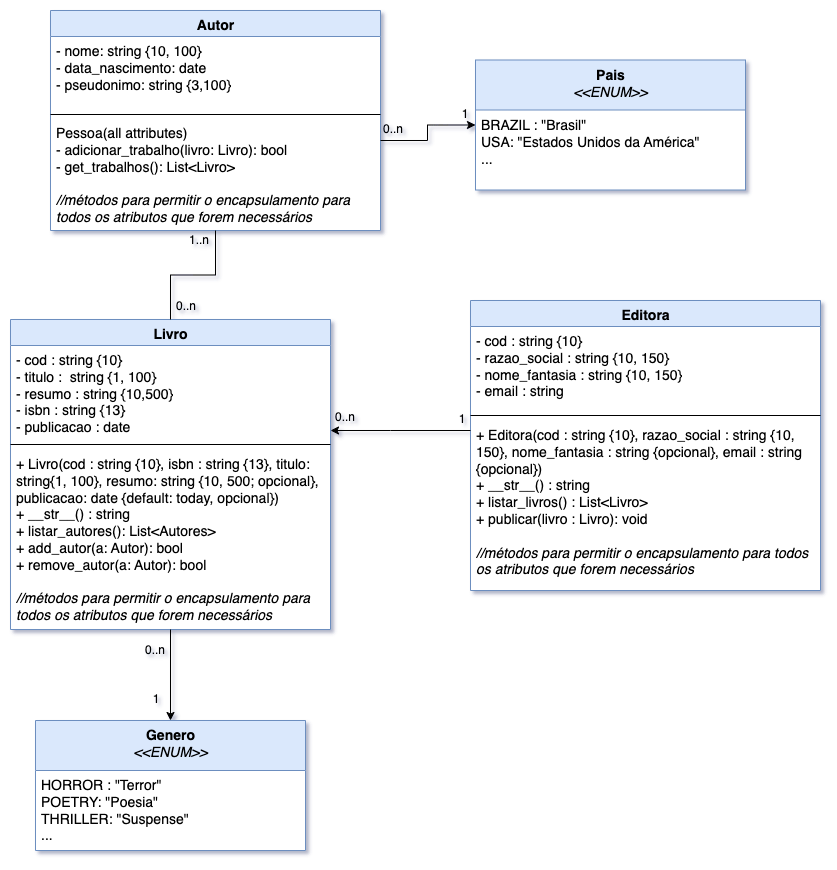

The diagram above was exported from draw.io. Its source (the exported page's mxGraphModel, read from the mxfile embedded in the PNG):
<mxGraphModel dx="3631" dy="910" grid="1" gridSize="10" guides="1" tooltips="1" connect="1" arrows="1" fold="1" page="1" pageScale="1" pageWidth="827" pageHeight="1169" background="none" math="0" shadow="1">
  <root>
    <mxCell id="0" />
    <mxCell id="1" parent="0" />
    <mxCell id="2" value="Autor" style="swimlane;html=1;fontStyle=1;align=center;verticalAlign=top;childLayout=stackLayout;horizontal=1;startSize=26;horizontalStack=0;resizeParent=1;resizeLast=0;collapsible=1;marginBottom=0;swimlaneFillColor=#ffffff;strokeColor=#6c8ebf;fillColor=#dae8fc;fontSize=14;" vertex="1" parent="1">
      <mxGeometry x="-2380" y="470" width="330" height="220" as="geometry">
        <mxRectangle x="350" y="70" width="90" height="26" as="alternateBounds" />
      </mxGeometry>
    </mxCell>
    <mxCell id="3" value="- nome: string {10, 100}&lt;br style=&quot;font-size: 14px&quot;&gt;- data_nascimento: date&lt;br&gt;- pseudonimo: string {3,100}" style="text;html=1;strokeColor=none;fillColor=none;align=left;verticalAlign=top;spacingLeft=4;spacingRight=4;whiteSpace=wrap;overflow=hidden;rotatable=0;points=[[0,0.5],[1,0.5]];portConstraint=eastwest;fontSize=14;" vertex="1" parent="2">
      <mxGeometry y="26" width="330" height="74" as="geometry" />
    </mxCell>
    <mxCell id="4" value="" style="line;html=1;strokeWidth=1;fillColor=none;align=left;verticalAlign=middle;spacingTop=-1;spacingLeft=3;spacingRight=3;rotatable=0;labelPosition=right;points=[];portConstraint=eastwest;" vertex="1" parent="2">
      <mxGeometry y="100" width="330" height="8" as="geometry" />
    </mxCell>
    <mxCell id="5" value="Pessoa(all attributes)&lt;br style=&quot;font-size: 14px&quot;&gt;- adicionar_trabalho(livro: Livro): bool&lt;br&gt;- get_trabalhos(): List&amp;lt;Livro&amp;gt;&lt;br&gt;&lt;br&gt;&lt;i style=&quot;border-color: var(--border-color);&quot;&gt;//métodos para permitir o encapsulamento para todos os atributos que forem necessários&lt;/i&gt;" style="text;html=1;strokeColor=none;fillColor=none;align=left;verticalAlign=top;spacingLeft=4;spacingRight=4;whiteSpace=wrap;overflow=hidden;rotatable=0;points=[[0,0.5],[1,0.5]];portConstraint=eastwest;fontSize=14;" vertex="1" parent="2">
      <mxGeometry y="108" width="330" height="112" as="geometry" />
    </mxCell>
    <mxCell id="6" value="Livro" style="swimlane;html=1;fontStyle=1;align=center;verticalAlign=top;childLayout=stackLayout;horizontal=1;startSize=26;horizontalStack=0;resizeParent=1;resizeLast=0;collapsible=1;marginBottom=0;swimlaneFillColor=#ffffff;strokeColor=#6c8ebf;fillColor=#dae8fc;fontSize=14;" vertex="1" parent="1">
      <mxGeometry x="-2420" y="779" width="320" height="310" as="geometry">
        <mxRectangle x="350" y="70" width="90" height="26" as="alternateBounds" />
      </mxGeometry>
    </mxCell>
    <mxCell id="7" value="- cod : string {10}&lt;br&gt;- titulo :&amp;nbsp; string {1, 100}&lt;br&gt;- resumo : string {10,500}&lt;br&gt;- isbn :&amp;nbsp;string {13}&lt;br&gt;- publicacao : date" style="text;html=1;strokeColor=none;fillColor=none;align=left;verticalAlign=top;spacingLeft=4;spacingRight=4;whiteSpace=wrap;overflow=hidden;rotatable=0;points=[[0,0.5],[1,0.5]];portConstraint=eastwest;fontSize=14;" vertex="1" parent="6">
      <mxGeometry y="26" width="320" height="94" as="geometry" />
    </mxCell>
    <mxCell id="8" value="" style="line;html=1;strokeWidth=1;fillColor=none;align=left;verticalAlign=middle;spacingTop=-1;spacingLeft=3;spacingRight=3;rotatable=0;labelPosition=right;points=[];portConstraint=eastwest;" vertex="1" parent="6">
      <mxGeometry y="120" width="320" height="10" as="geometry" />
    </mxCell>
    <mxCell id="9" value="+ Livro(cod : string {10}, isbn : string {13}, titulo: string{1, 100}, resumo: string {10, 500; opcional}, publicacao: date {default: today, opcional})&lt;br&gt;+ __str__() : string&lt;br&gt;+ listar_autores(): List&amp;lt;Autores&amp;gt;&lt;br&gt;+ add_autor(a: Autor): bool&lt;br&gt;+ remove_autor(a: Autor): bool&lt;br&gt;&lt;br&gt;&lt;i style=&quot;border-color: var(--border-color);&quot;&gt;//métodos para permitir o encapsulamento para todos os atributos que forem necessários&lt;/i&gt;" style="text;html=1;strokeColor=none;fillColor=none;align=left;verticalAlign=top;spacingLeft=4;spacingRight=4;whiteSpace=wrap;overflow=hidden;rotatable=0;points=[[0,0.5],[1,0.5]];portConstraint=eastwest;fontSize=14;" vertex="1" parent="6">
      <mxGeometry y="130" width="320" height="180" as="geometry" />
    </mxCell>
    <mxCell id="10" value="Editora" style="swimlane;html=1;fontStyle=1;align=center;verticalAlign=top;childLayout=stackLayout;horizontal=1;startSize=26;horizontalStack=0;resizeParent=1;resizeLast=0;collapsible=1;marginBottom=0;swimlaneFillColor=#ffffff;strokeColor=#6c8ebf;fillColor=#dae8fc;fontSize=14;" vertex="1" parent="1">
      <mxGeometry x="-1960" y="760" width="350" height="290" as="geometry">
        <mxRectangle x="350" y="70" width="90" height="26" as="alternateBounds" />
      </mxGeometry>
    </mxCell>
    <mxCell id="11" value="- cod : string {10}&lt;br&gt;- razao_social : string {10, 150}&lt;br&gt;- nome_fantasia :&amp;nbsp;string {10, 150}&lt;br&gt;- email : string" style="text;html=1;strokeColor=none;fillColor=none;align=left;verticalAlign=top;spacingLeft=4;spacingRight=4;whiteSpace=wrap;overflow=hidden;rotatable=0;points=[[0,0.5],[1,0.5]];portConstraint=eastwest;fontSize=14;" vertex="1" parent="10">
      <mxGeometry y="26" width="350" height="84" as="geometry" />
    </mxCell>
    <mxCell id="12" value="" style="line;html=1;strokeWidth=1;fillColor=none;align=left;verticalAlign=middle;spacingTop=-1;spacingLeft=3;spacingRight=3;rotatable=0;labelPosition=right;points=[];portConstraint=eastwest;" vertex="1" parent="10">
      <mxGeometry y="110" width="350" height="10" as="geometry" />
    </mxCell>
    <mxCell id="13" value="+ Editora(cod : string {10}, razao_social : string {10, 150}, nome_fantasia : string {opcional}, email : string {opcional})&lt;br&gt;+ __str__() : string&lt;br&gt;+ listar_livros() : List&amp;lt;Livro&amp;gt;&lt;br&gt;+ publicar(livro : Livro): void&lt;br&gt;&lt;br&gt;&lt;i style=&quot;border-color: var(--border-color);&quot;&gt;//métodos para permitir o encapsulamento para todos os atributos que forem necessários&lt;/i&gt;" style="text;html=1;strokeColor=none;fillColor=none;align=left;verticalAlign=top;spacingLeft=4;spacingRight=4;whiteSpace=wrap;overflow=hidden;rotatable=0;points=[[0,0.5],[1,0.5]];portConstraint=eastwest;fontSize=14;" vertex="1" parent="10">
      <mxGeometry y="120" width="350" height="170" as="geometry" />
    </mxCell>
    <mxCell id="14" style="edgeStyle=orthogonalEdgeStyle;rounded=0;orthogonalLoop=1;jettySize=auto;html=1;endArrow=none;endFill=0;startArrow=classic;startFill=1;" edge="1" source="6" target="10" parent="1">
      <mxGeometry relative="1" as="geometry">
        <mxPoint x="-1650" y="1158" as="targetPoint" />
        <mxPoint x="-1919" y="1158" as="sourcePoint" />
        <Array as="points">
          <mxPoint x="-2040" y="890" />
          <mxPoint x="-2040" y="890" />
        </Array>
      </mxGeometry>
    </mxCell>
    <mxCell id="15" value="1" style="text;html=1;strokeColor=none;fillColor=none;align=center;verticalAlign=middle;whiteSpace=wrap;rounded=0;" vertex="1" parent="1">
      <mxGeometry x="-1983" y="869" width="30" height="20" as="geometry" />
    </mxCell>
    <mxCell id="16" value="0..n" style="text;html=1;strokeColor=none;fillColor=none;align=center;verticalAlign=middle;whiteSpace=wrap;rounded=0;" vertex="1" parent="1">
      <mxGeometry x="-2100" y="867" width="30" height="20" as="geometry" />
    </mxCell>
    <mxCell id="17" style="edgeStyle=orthogonalEdgeStyle;rounded=0;orthogonalLoop=1;jettySize=auto;html=1;endArrow=none;endFill=0;startArrow=none;startFill=0;" edge="1" source="6" target="2" parent="1">
      <mxGeometry relative="1" as="geometry">
        <mxPoint x="-2270" y="650" as="targetPoint" />
        <mxPoint x="-2410" y="650" as="sourcePoint" />
        <Array as="points" />
      </mxGeometry>
    </mxCell>
    <mxCell id="18" value="Genero&lt;br&gt;&lt;i style=&quot;font-weight: normal;&quot;&gt;&amp;lt;&amp;lt;ENUM&amp;gt;&amp;gt;&lt;/i&gt;" style="swimlane;html=1;fontStyle=1;align=center;verticalAlign=top;childLayout=stackLayout;horizontal=1;startSize=50;horizontalStack=0;resizeParent=1;resizeLast=0;collapsible=1;marginBottom=0;swimlaneFillColor=#ffffff;strokeColor=#6c8ebf;fillColor=#dae8fc;fontSize=14;" vertex="1" parent="1">
      <mxGeometry x="-2395" y="1180" width="270" height="130" as="geometry">
        <mxRectangle x="350" y="70" width="90" height="26" as="alternateBounds" />
      </mxGeometry>
    </mxCell>
    <mxCell id="19" value="HORROR : &quot;Terror&quot;&lt;br&gt;POETRY: &quot;Poesia&quot;&lt;br&gt;THRILLER: &quot;Suspense&quot;&lt;br&gt;..." style="text;html=1;strokeColor=none;fillColor=none;align=left;verticalAlign=top;spacingLeft=4;spacingRight=4;whiteSpace=wrap;overflow=hidden;rotatable=0;points=[[0,0.5],[1,0.5]];portConstraint=eastwest;fontSize=14;" vertex="1" parent="18">
      <mxGeometry y="50" width="270" height="80" as="geometry" />
    </mxCell>
    <mxCell id="20" value="Pais&lt;br&gt;&lt;i style=&quot;font-weight: normal;&quot;&gt;&amp;lt;&amp;lt;ENUM&amp;gt;&amp;gt;&lt;/i&gt;" style="swimlane;html=1;fontStyle=1;align=center;verticalAlign=top;childLayout=stackLayout;horizontal=1;startSize=50;horizontalStack=0;resizeParent=1;resizeLast=0;collapsible=1;marginBottom=0;swimlaneFillColor=#ffffff;strokeColor=#6c8ebf;fillColor=#dae8fc;fontSize=14;" vertex="1" parent="1">
      <mxGeometry x="-1955" y="519.5" width="270" height="130" as="geometry">
        <mxRectangle x="350" y="70" width="90" height="26" as="alternateBounds" />
      </mxGeometry>
    </mxCell>
    <mxCell id="21" value="BRAZIL : &quot;Brasil&quot;&lt;br&gt;USA: &quot;Estados Unidos da América&quot;&lt;br&gt;..." style="text;html=1;strokeColor=none;fillColor=none;align=left;verticalAlign=top;spacingLeft=4;spacingRight=4;whiteSpace=wrap;overflow=hidden;rotatable=0;points=[[0,0.5],[1,0.5]];portConstraint=eastwest;fontSize=14;" vertex="1" parent="20">
      <mxGeometry y="50" width="270" height="60" as="geometry" />
    </mxCell>
    <mxCell id="22" value="0..n" style="text;html=1;strokeColor=none;fillColor=none;align=center;verticalAlign=middle;whiteSpace=wrap;rounded=0;" vertex="1" parent="1">
      <mxGeometry x="-2259" y="756" width="30" height="20" as="geometry" />
    </mxCell>
    <mxCell id="23" value="1..n" style="text;html=1;strokeColor=none;fillColor=none;align=center;verticalAlign=middle;whiteSpace=wrap;rounded=0;" vertex="1" parent="1">
      <mxGeometry x="-2246" y="690" width="30" height="20" as="geometry" />
    </mxCell>
    <mxCell id="24" style="edgeStyle=orthogonalEdgeStyle;rounded=0;orthogonalLoop=1;jettySize=auto;html=1;endArrow=none;endFill=0;startArrow=classic;startFill=1;" edge="1" source="20" target="2" parent="1">
      <mxGeometry relative="1" as="geometry">
        <mxPoint x="-2003.07" y="667" as="targetPoint" />
        <mxPoint x="-2028.07" y="756" as="sourcePoint" />
        <Array as="points">
          <mxPoint x="-2003" y="584" />
          <mxPoint x="-2003" y="600" />
        </Array>
      </mxGeometry>
    </mxCell>
    <mxCell id="25" value="0..n" style="text;html=1;strokeColor=none;fillColor=none;align=center;verticalAlign=middle;whiteSpace=wrap;rounded=0;" vertex="1" parent="1">
      <mxGeometry x="-2052" y="579" width="30" height="20" as="geometry" />
    </mxCell>
    <mxCell id="26" value="1" style="text;html=1;strokeColor=none;fillColor=none;align=center;verticalAlign=middle;whiteSpace=wrap;rounded=0;" vertex="1" parent="1">
      <mxGeometry x="-1980" y="564" width="30" height="20" as="geometry" />
    </mxCell>
    <mxCell id="27" style="edgeStyle=orthogonalEdgeStyle;rounded=0;orthogonalLoop=1;jettySize=auto;html=1;" edge="1" source="6" target="18" parent="1">
      <mxGeometry relative="1" as="geometry" />
    </mxCell>
    <mxCell id="28" value="1" style="text;html=1;strokeColor=none;fillColor=none;align=center;verticalAlign=middle;whiteSpace=wrap;rounded=0;" vertex="1" parent="1">
      <mxGeometry x="-2289" y="1149" width="30" height="20" as="geometry" />
    </mxCell>
    <mxCell id="29" value="0..n" style="text;html=1;strokeColor=none;fillColor=none;align=center;verticalAlign=middle;whiteSpace=wrap;rounded=0;" vertex="1" parent="1">
      <mxGeometry x="-2290" y="1100" width="30" height="20" as="geometry" />
    </mxCell>
  </root>
</mxGraphModel>